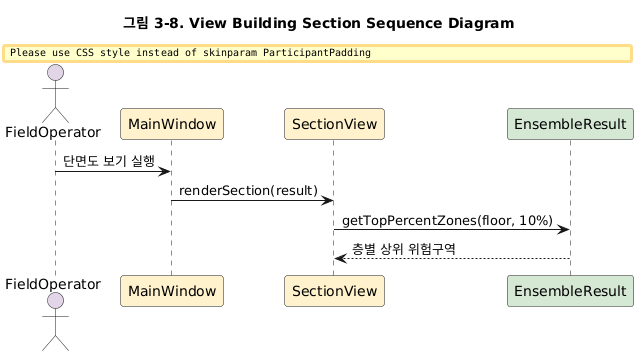

The diagram above was rendered by PlantUML. Its source (embedded in the PNG):
@startuml
' ============================================================
' UC8. View Building Section
' ============================================================

title 그림 3-8. View Building Section Sequence Diagram
skinparam ParticipantPadding 20
 
actor FieldOperator #E1D5E7
participant MainWindow #FFF2CC
participant SectionView #FFF2CC
participant EnsembleResult #D5E8D4
 
FieldOperator -> MainWindow : 단면도 보기 실행
MainWindow -> SectionView : renderSection(result)
SectionView -> EnsembleResult : getTopPercentZones(floor, 10%)
EnsembleResult --> SectionView : 층별 상위 위험구역
@enduml